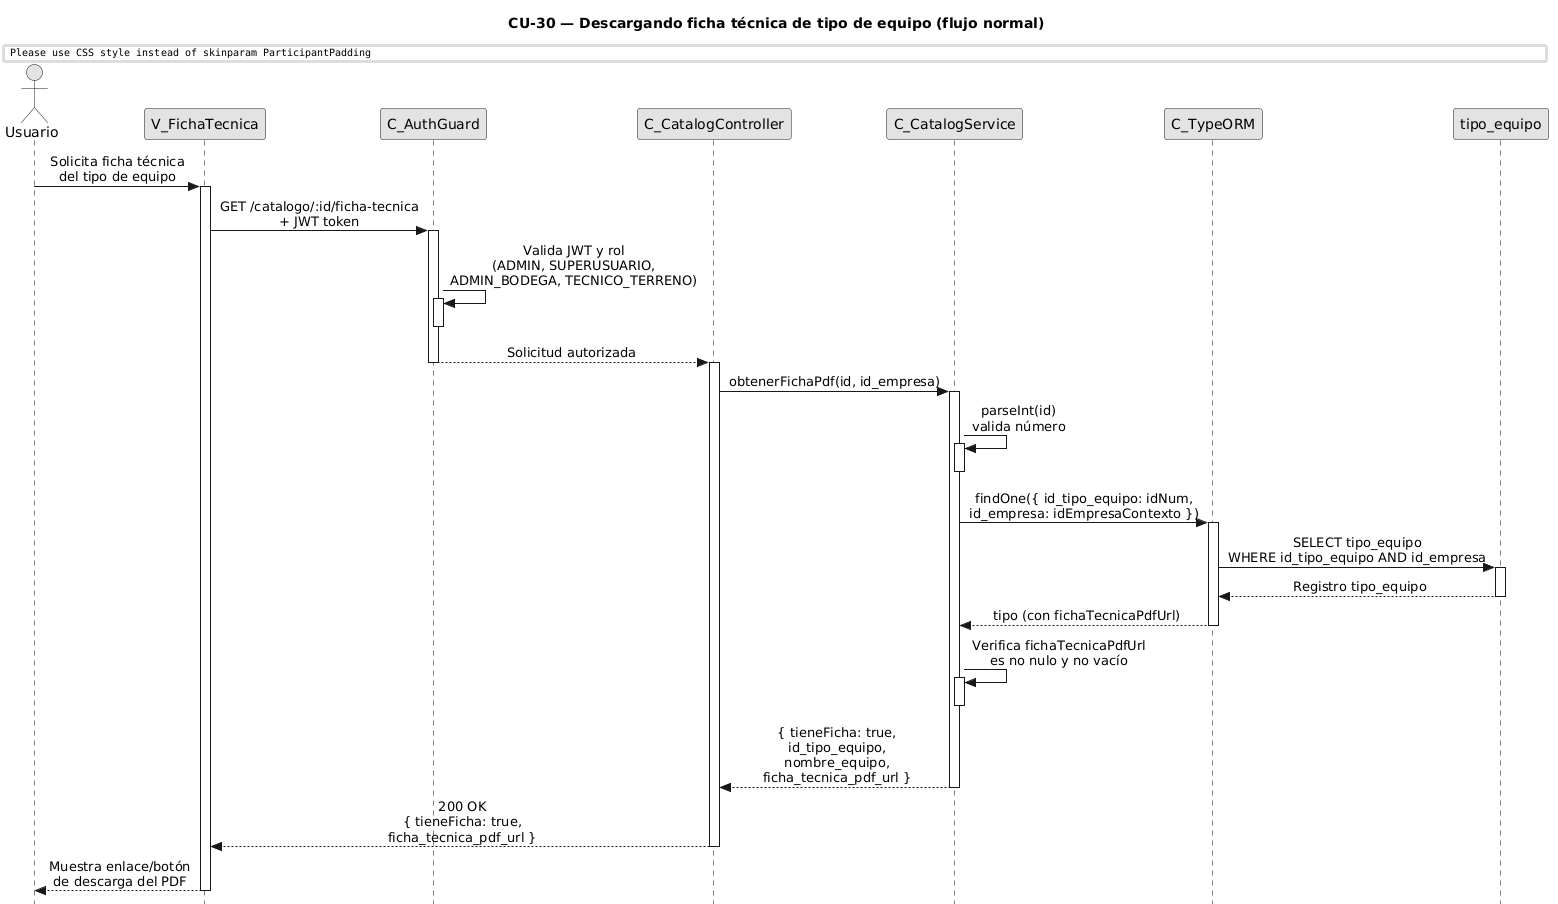

The diagram above was rendered by PlantUML. Its source (embedded in the PNG):
@startuml CU30-normal
title CU-30 — Descargando ficha técnica de tipo de equipo (flujo normal)

skinparam style strictuml
skinparam monochrome true
skinparam shadowing false
skinparam sequenceMessageAlign center
skinparam ParticipantPadding 70
skinparam ActorPadding 30
skinparam sequence {
  MessageAlign center
  LifeLineBorderColor black
}
hide footbox

actor "Usuario" as user
participant "V_FichaTecnica" as view
participant "C_AuthGuard" as guard
participant "C_CatalogController" as ctrl
participant "C_CatalogService" as svc
participant "C_TypeORM" as orm
participant "tipo_equipo" as ent

user -> view : Solicita ficha técnica\ndel tipo de equipo
activate view

view -> guard : GET /catalogo/:id/ficha-tecnica\n+ JWT token
activate guard

guard -> guard : Valida JWT y rol\n(ADMIN, SUPERUSUARIO,\nADMIN_BODEGA, TECNICO_TERRENO)
activate guard
deactivate guard

guard --> ctrl : Solicitud autorizada
deactivate guard
activate ctrl

ctrl -> svc : obtenerFichaPdf(id, id_empresa)
activate svc

svc -> svc : parseInt(id)\nvalida número
activate svc
deactivate svc

svc -> orm : findOne({ id_tipo_equipo: idNum,\nid_empresa: idEmpresaContexto })
activate orm

orm -> ent : SELECT tipo_equipo\nWHERE id_tipo_equipo AND id_empresa
activate ent
ent --> orm : Registro tipo_equipo
deactivate ent

orm --> svc : tipo (con fichaTecnicaPdfUrl)
deactivate orm

svc -> svc : Verifica fichaTecnicaPdfUrl\nes no nulo y no vacío
activate svc
deactivate svc

svc --> ctrl : { tieneFicha: true,\nid_tipo_equipo,\nnombre_equipo,\nficha_tecnica_pdf_url }
deactivate svc

ctrl --> view : 200 OK\n{ tieneFicha: true,\nficha_tecnica_pdf_url }
deactivate ctrl

view --> user : Muestra enlace/botón\nde descarga del PDF
deactivate view

@enduml